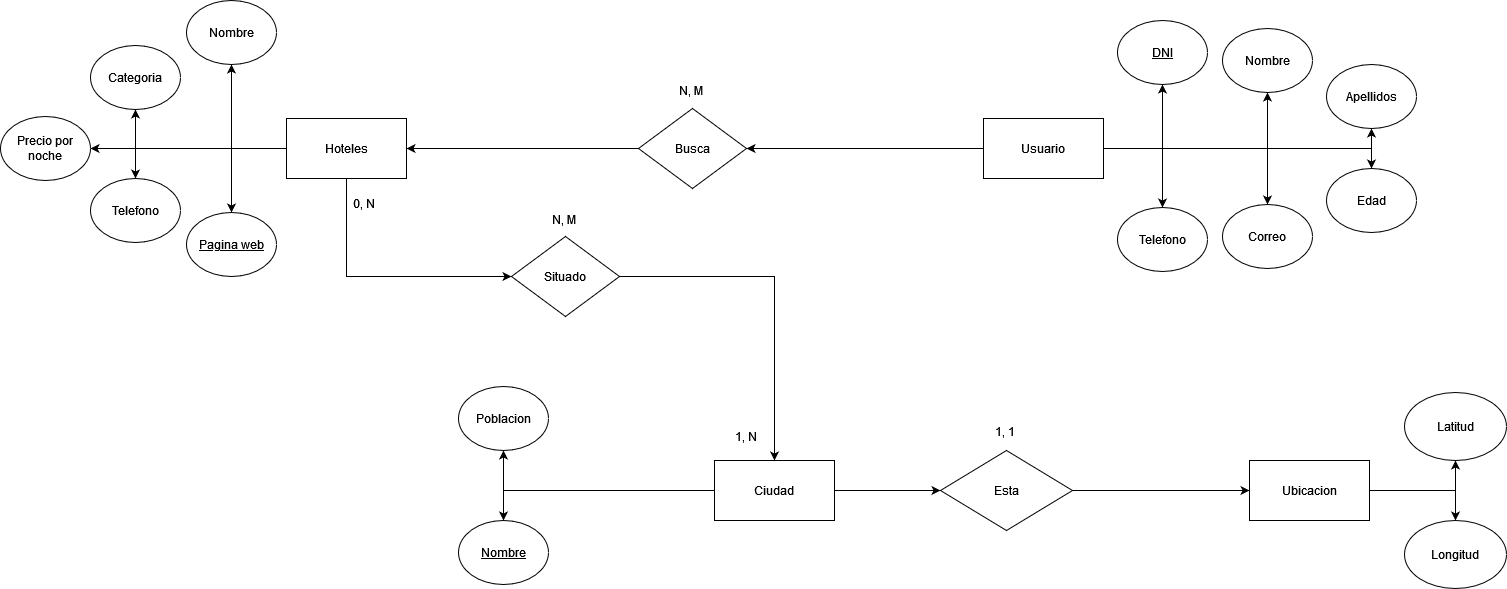

The diagram above was exported from draw.io. Its source (the exported page's mxGraphModel, read from the mxfile embedded in the PNG):
<mxGraphModel dx="1422" dy="752" grid="0" gridSize="10" guides="1" tooltips="1" connect="1" arrows="1" fold="1" page="0" pageScale="1" pageWidth="10000" pageHeight="10000" math="0" shadow="0">
  <root>
    <mxCell id="0" />
    <mxCell id="1" parent="0" />
    <mxCell id="MTIjJfMvJsgOLSdJf-W3-29" style="edgeStyle=orthogonalEdgeStyle;rounded=0;orthogonalLoop=1;jettySize=auto;html=1;exitX=0.5;exitY=1;exitDx=0;exitDy=0;entryX=0;entryY=0.5;entryDx=0;entryDy=0;" parent="1" source="MTIjJfMvJsgOLSdJf-W3-1" target="MTIjJfMvJsgOLSdJf-W3-28" edge="1">
      <mxGeometry relative="1" as="geometry" />
    </mxCell>
    <mxCell id="MTIjJfMvJsgOLSdJf-W3-37" style="edgeStyle=orthogonalEdgeStyle;rounded=0;orthogonalLoop=1;jettySize=auto;html=1;exitX=0;exitY=0.5;exitDx=0;exitDy=0;" parent="1" source="MTIjJfMvJsgOLSdJf-W3-1" target="MTIjJfMvJsgOLSdJf-W3-31" edge="1">
      <mxGeometry relative="1" as="geometry" />
    </mxCell>
    <mxCell id="MTIjJfMvJsgOLSdJf-W3-38" style="edgeStyle=orthogonalEdgeStyle;rounded=0;orthogonalLoop=1;jettySize=auto;html=1;exitX=0;exitY=0.5;exitDx=0;exitDy=0;" parent="1" source="MTIjJfMvJsgOLSdJf-W3-1" target="MTIjJfMvJsgOLSdJf-W3-32" edge="1">
      <mxGeometry relative="1" as="geometry" />
    </mxCell>
    <mxCell id="MTIjJfMvJsgOLSdJf-W3-39" style="edgeStyle=orthogonalEdgeStyle;rounded=0;orthogonalLoop=1;jettySize=auto;html=1;exitX=0;exitY=0.5;exitDx=0;exitDy=0;entryX=1;entryY=0.5;entryDx=0;entryDy=0;" parent="1" source="MTIjJfMvJsgOLSdJf-W3-1" target="MTIjJfMvJsgOLSdJf-W3-34" edge="1">
      <mxGeometry relative="1" as="geometry" />
    </mxCell>
    <mxCell id="MTIjJfMvJsgOLSdJf-W3-40" style="edgeStyle=orthogonalEdgeStyle;rounded=0;orthogonalLoop=1;jettySize=auto;html=1;exitX=0;exitY=0.5;exitDx=0;exitDy=0;entryX=0.5;entryY=0;entryDx=0;entryDy=0;" parent="1" source="MTIjJfMvJsgOLSdJf-W3-1" target="MTIjJfMvJsgOLSdJf-W3-35" edge="1">
      <mxGeometry relative="1" as="geometry" />
    </mxCell>
    <mxCell id="MTIjJfMvJsgOLSdJf-W3-41" style="edgeStyle=orthogonalEdgeStyle;rounded=0;orthogonalLoop=1;jettySize=auto;html=1;exitX=0;exitY=0.5;exitDx=0;exitDy=0;" parent="1" source="MTIjJfMvJsgOLSdJf-W3-1" target="MTIjJfMvJsgOLSdJf-W3-36" edge="1">
      <mxGeometry relative="1" as="geometry" />
    </mxCell>
    <mxCell id="MTIjJfMvJsgOLSdJf-W3-1" value="Hoteles" style="rounded=0;whiteSpace=wrap;html=1;" parent="1" vertex="1">
      <mxGeometry x="292" y="430" width="120" height="60" as="geometry" />
    </mxCell>
    <mxCell id="MTIjJfMvJsgOLSdJf-W3-43" style="edgeStyle=orthogonalEdgeStyle;rounded=0;orthogonalLoop=1;jettySize=auto;html=1;exitX=0;exitY=0.5;exitDx=0;exitDy=0;" parent="1" source="MTIjJfMvJsgOLSdJf-W3-3" target="MTIjJfMvJsgOLSdJf-W3-42" edge="1">
      <mxGeometry relative="1" as="geometry" />
    </mxCell>
    <mxCell id="MTIjJfMvJsgOLSdJf-W3-51" style="edgeStyle=orthogonalEdgeStyle;rounded=0;orthogonalLoop=1;jettySize=auto;html=1;exitX=1;exitY=0.5;exitDx=0;exitDy=0;" parent="1" source="MTIjJfMvJsgOLSdJf-W3-3" target="MTIjJfMvJsgOLSdJf-W3-47" edge="1">
      <mxGeometry relative="1" as="geometry" />
    </mxCell>
    <mxCell id="MTIjJfMvJsgOLSdJf-W3-52" style="edgeStyle=orthogonalEdgeStyle;rounded=0;orthogonalLoop=1;jettySize=auto;html=1;exitX=1;exitY=0.5;exitDx=0;exitDy=0;" parent="1" source="MTIjJfMvJsgOLSdJf-W3-3" target="MTIjJfMvJsgOLSdJf-W3-45" edge="1">
      <mxGeometry relative="1" as="geometry" />
    </mxCell>
    <mxCell id="MTIjJfMvJsgOLSdJf-W3-53" style="edgeStyle=orthogonalEdgeStyle;rounded=0;orthogonalLoop=1;jettySize=auto;html=1;exitX=1;exitY=0.5;exitDx=0;exitDy=0;entryX=0.5;entryY=1;entryDx=0;entryDy=0;" parent="1" source="MTIjJfMvJsgOLSdJf-W3-3" target="MTIjJfMvJsgOLSdJf-W3-46" edge="1">
      <mxGeometry relative="1" as="geometry" />
    </mxCell>
    <mxCell id="MTIjJfMvJsgOLSdJf-W3-54" style="edgeStyle=orthogonalEdgeStyle;rounded=0;orthogonalLoop=1;jettySize=auto;html=1;exitX=1;exitY=0.5;exitDx=0;exitDy=0;entryX=0.5;entryY=0;entryDx=0;entryDy=0;" parent="1" source="MTIjJfMvJsgOLSdJf-W3-3" target="MTIjJfMvJsgOLSdJf-W3-50" edge="1">
      <mxGeometry relative="1" as="geometry" />
    </mxCell>
    <mxCell id="MTIjJfMvJsgOLSdJf-W3-55" style="edgeStyle=orthogonalEdgeStyle;rounded=0;orthogonalLoop=1;jettySize=auto;html=1;exitX=1;exitY=0.5;exitDx=0;exitDy=0;" parent="1" source="MTIjJfMvJsgOLSdJf-W3-3" target="MTIjJfMvJsgOLSdJf-W3-48" edge="1">
      <mxGeometry relative="1" as="geometry" />
    </mxCell>
    <mxCell id="MTIjJfMvJsgOLSdJf-W3-56" style="edgeStyle=orthogonalEdgeStyle;rounded=0;orthogonalLoop=1;jettySize=auto;html=1;exitX=1;exitY=0.5;exitDx=0;exitDy=0;" parent="1" source="MTIjJfMvJsgOLSdJf-W3-3" target="MTIjJfMvJsgOLSdJf-W3-49" edge="1">
      <mxGeometry relative="1" as="geometry" />
    </mxCell>
    <mxCell id="MTIjJfMvJsgOLSdJf-W3-3" value="Usuario" style="rounded=0;whiteSpace=wrap;html=1;" parent="1" vertex="1">
      <mxGeometry x="989" y="430" width="120" height="60" as="geometry" />
    </mxCell>
    <mxCell id="MTIjJfMvJsgOLSdJf-W3-13" style="edgeStyle=orthogonalEdgeStyle;rounded=0;orthogonalLoop=1;jettySize=auto;html=1;exitX=1;exitY=0.5;exitDx=0;exitDy=0;" parent="1" target="MTIjJfMvJsgOLSdJf-W3-12" edge="1">
      <mxGeometry relative="1" as="geometry">
        <mxPoint x="810" y="802" as="sourcePoint" />
      </mxGeometry>
    </mxCell>
    <mxCell id="MTIjJfMvJsgOLSdJf-W3-25" style="edgeStyle=orthogonalEdgeStyle;rounded=0;orthogonalLoop=1;jettySize=auto;html=1;exitX=0;exitY=0.5;exitDx=0;exitDy=0;entryX=0.5;entryY=1;entryDx=0;entryDy=0;" parent="1" source="MTIjJfMvJsgOLSdJf-W3-4" target="MTIjJfMvJsgOLSdJf-W3-5" edge="1">
      <mxGeometry relative="1" as="geometry" />
    </mxCell>
    <mxCell id="MTIjJfMvJsgOLSdJf-W3-26" style="edgeStyle=orthogonalEdgeStyle;rounded=0;orthogonalLoop=1;jettySize=auto;html=1;exitX=0;exitY=0.5;exitDx=0;exitDy=0;entryX=0.5;entryY=0;entryDx=0;entryDy=0;" parent="1" source="MTIjJfMvJsgOLSdJf-W3-4" target="MTIjJfMvJsgOLSdJf-W3-23" edge="1">
      <mxGeometry relative="1" as="geometry" />
    </mxCell>
    <mxCell id="MTIjJfMvJsgOLSdJf-W3-4" value="Ciudad" style="rounded=0;whiteSpace=wrap;html=1;" parent="1" vertex="1">
      <mxGeometry x="720" y="772" width="120" height="60" as="geometry" />
    </mxCell>
    <mxCell id="MTIjJfMvJsgOLSdJf-W3-5" value="Poblacion" style="ellipse;whiteSpace=wrap;html=1;" parent="1" vertex="1">
      <mxGeometry x="464" y="698" width="90" height="64" as="geometry" />
    </mxCell>
    <mxCell id="MTIjJfMvJsgOLSdJf-W3-18" style="edgeStyle=orthogonalEdgeStyle;rounded=0;orthogonalLoop=1;jettySize=auto;html=1;exitX=1;exitY=0.5;exitDx=0;exitDy=0;entryX=0.5;entryY=1;entryDx=0;entryDy=0;" parent="1" source="MTIjJfMvJsgOLSdJf-W3-10" target="MTIjJfMvJsgOLSdJf-W3-16" edge="1">
      <mxGeometry relative="1" as="geometry" />
    </mxCell>
    <mxCell id="MTIjJfMvJsgOLSdJf-W3-19" style="edgeStyle=orthogonalEdgeStyle;rounded=0;orthogonalLoop=1;jettySize=auto;html=1;exitX=1;exitY=0.5;exitDx=0;exitDy=0;entryX=0.5;entryY=0;entryDx=0;entryDy=0;" parent="1" source="MTIjJfMvJsgOLSdJf-W3-10" target="MTIjJfMvJsgOLSdJf-W3-17" edge="1">
      <mxGeometry relative="1" as="geometry" />
    </mxCell>
    <mxCell id="MTIjJfMvJsgOLSdJf-W3-10" value="Ubicacion" style="rounded=0;whiteSpace=wrap;html=1;" parent="1" vertex="1">
      <mxGeometry x="1255" y="772" width="120" height="60" as="geometry" />
    </mxCell>
    <mxCell id="MTIjJfMvJsgOLSdJf-W3-15" style="edgeStyle=orthogonalEdgeStyle;rounded=0;orthogonalLoop=1;jettySize=auto;html=1;exitX=1;exitY=0.5;exitDx=0;exitDy=0;" parent="1" source="MTIjJfMvJsgOLSdJf-W3-12" target="MTIjJfMvJsgOLSdJf-W3-10" edge="1">
      <mxGeometry relative="1" as="geometry" />
    </mxCell>
    <mxCell id="MTIjJfMvJsgOLSdJf-W3-12" value="Esta" style="rhombus;whiteSpace=wrap;html=1;" parent="1" vertex="1">
      <mxGeometry x="946" y="762" width="132" height="80" as="geometry" />
    </mxCell>
    <mxCell id="MTIjJfMvJsgOLSdJf-W3-16" value="Latitud" style="ellipse;whiteSpace=wrap;html=1;" parent="1" vertex="1">
      <mxGeometry x="1410" y="704" width="102" height="68" as="geometry" />
    </mxCell>
    <mxCell id="MTIjJfMvJsgOLSdJf-W3-17" value="Longitud" style="ellipse;whiteSpace=wrap;html=1;" parent="1" vertex="1">
      <mxGeometry x="1410" y="832" width="102" height="68" as="geometry" />
    </mxCell>
    <mxCell id="MTIjJfMvJsgOLSdJf-W3-23" value="&lt;u&gt;Nombre&lt;/u&gt;" style="ellipse;whiteSpace=wrap;html=1;" parent="1" vertex="1">
      <mxGeometry x="464" y="832" width="90" height="64" as="geometry" />
    </mxCell>
    <mxCell id="MTIjJfMvJsgOLSdJf-W3-30" style="edgeStyle=orthogonalEdgeStyle;rounded=0;orthogonalLoop=1;jettySize=auto;html=1;exitX=1;exitY=0.5;exitDx=0;exitDy=0;" parent="1" source="MTIjJfMvJsgOLSdJf-W3-28" target="MTIjJfMvJsgOLSdJf-W3-4" edge="1">
      <mxGeometry relative="1" as="geometry" />
    </mxCell>
    <mxCell id="MTIjJfMvJsgOLSdJf-W3-28" value="Situado" style="rhombus;whiteSpace=wrap;html=1;" parent="1" vertex="1">
      <mxGeometry x="517" y="548" width="108" height="80" as="geometry" />
    </mxCell>
    <mxCell id="MTIjJfMvJsgOLSdJf-W3-31" value="Nombre" style="ellipse;whiteSpace=wrap;html=1;" parent="1" vertex="1">
      <mxGeometry x="192" y="312" width="90" height="64" as="geometry" />
    </mxCell>
    <mxCell id="MTIjJfMvJsgOLSdJf-W3-32" value="Categoria" style="ellipse;whiteSpace=wrap;html=1;" parent="1" vertex="1">
      <mxGeometry x="96" y="357" width="90" height="64" as="geometry" />
    </mxCell>
    <mxCell id="MTIjJfMvJsgOLSdJf-W3-34" value="Precio por noche" style="ellipse;whiteSpace=wrap;html=1;" parent="1" vertex="1">
      <mxGeometry x="6" y="428" width="90" height="64" as="geometry" />
    </mxCell>
    <mxCell id="MTIjJfMvJsgOLSdJf-W3-35" value="Telefono" style="ellipse;whiteSpace=wrap;html=1;" parent="1" vertex="1">
      <mxGeometry x="96" y="490" width="90" height="64" as="geometry" />
    </mxCell>
    <mxCell id="MTIjJfMvJsgOLSdJf-W3-36" value="&lt;u&gt;Pagina web&lt;/u&gt;" style="ellipse;whiteSpace=wrap;html=1;" parent="1" vertex="1">
      <mxGeometry x="192" y="524" width="90" height="64" as="geometry" />
    </mxCell>
    <mxCell id="MTIjJfMvJsgOLSdJf-W3-44" style="edgeStyle=orthogonalEdgeStyle;rounded=0;orthogonalLoop=1;jettySize=auto;html=1;exitX=0;exitY=0.5;exitDx=0;exitDy=0;" parent="1" source="MTIjJfMvJsgOLSdJf-W3-42" target="MTIjJfMvJsgOLSdJf-W3-1" edge="1">
      <mxGeometry relative="1" as="geometry" />
    </mxCell>
    <mxCell id="MTIjJfMvJsgOLSdJf-W3-42" value="Busca" style="rhombus;whiteSpace=wrap;html=1;" parent="1" vertex="1">
      <mxGeometry x="644" y="420" width="108" height="80" as="geometry" />
    </mxCell>
    <mxCell id="MTIjJfMvJsgOLSdJf-W3-45" value="Nombre" style="ellipse;whiteSpace=wrap;html=1;" parent="1" vertex="1">
      <mxGeometry x="1228" y="340" width="90" height="64" as="geometry" />
    </mxCell>
    <mxCell id="MTIjJfMvJsgOLSdJf-W3-46" value="Apellidos" style="ellipse;whiteSpace=wrap;html=1;" parent="1" vertex="1">
      <mxGeometry x="1332" y="376" width="90" height="64" as="geometry" />
    </mxCell>
    <mxCell id="MTIjJfMvJsgOLSdJf-W3-47" value="&lt;u&gt;DNI&lt;/u&gt;" style="ellipse;whiteSpace=wrap;html=1;" parent="1" vertex="1">
      <mxGeometry x="1123" y="332" width="90" height="64" as="geometry" />
    </mxCell>
    <mxCell id="MTIjJfMvJsgOLSdJf-W3-48" value="Correo" style="ellipse;whiteSpace=wrap;html=1;" parent="1" vertex="1">
      <mxGeometry x="1228" y="516" width="90" height="64" as="geometry" />
    </mxCell>
    <mxCell id="MTIjJfMvJsgOLSdJf-W3-49" value="Telefono" style="ellipse;whiteSpace=wrap;html=1;" parent="1" vertex="1">
      <mxGeometry x="1123" y="519" width="90" height="64" as="geometry" />
    </mxCell>
    <mxCell id="MTIjJfMvJsgOLSdJf-W3-50" value="Edad" style="ellipse;whiteSpace=wrap;html=1;" parent="1" vertex="1">
      <mxGeometry x="1332" y="480" width="90" height="64" as="geometry" />
    </mxCell>
    <mxCell id="rEW5QANMZB8oi5ixTL9O-1" value="N, M" style="text;html=1;align=center;verticalAlign=middle;resizable=0;points=[];autosize=1;strokeColor=none;fillColor=none;" parent="1" vertex="1">
      <mxGeometry x="679" y="393" width="34" height="18" as="geometry" />
    </mxCell>
    <mxCell id="rEW5QANMZB8oi5ixTL9O-2" value="0, N" style="text;html=1;align=center;verticalAlign=middle;resizable=0;points=[];autosize=1;strokeColor=none;fillColor=none;" parent="1" vertex="1">
      <mxGeometry x="353" y="506" width="32" height="18" as="geometry" />
    </mxCell>
    <mxCell id="rEW5QANMZB8oi5ixTL9O-3" value="1, N" style="text;html=1;align=center;verticalAlign=middle;resizable=0;points=[];autosize=1;strokeColor=none;fillColor=none;" parent="1" vertex="1">
      <mxGeometry x="735" y="739" width="32" height="18" as="geometry" />
    </mxCell>
    <mxCell id="rEW5QANMZB8oi5ixTL9O-4" value="N, M" style="text;html=1;align=center;verticalAlign=middle;resizable=0;points=[];autosize=1;strokeColor=none;fillColor=none;" parent="1" vertex="1">
      <mxGeometry x="552" y="522" width="34" height="18" as="geometry" />
    </mxCell>
    <mxCell id="rEW5QANMZB8oi5ixTL9O-5" value="1, 1" style="text;html=1;align=center;verticalAlign=middle;resizable=0;points=[];autosize=1;strokeColor=none;fillColor=none;" parent="1" vertex="1">
      <mxGeometry x="995" y="734" width="30" height="18" as="geometry" />
    </mxCell>
  </root>
</mxGraphModel>